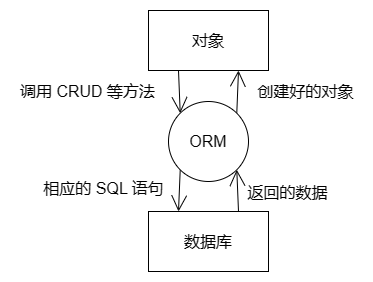

The diagram above was exported from draw.io. Its source (the exported page's mxGraphModel, read from the mxfile embedded in the PNG):
<mxGraphModel dx="1642" dy="231" grid="0" gridSize="10" guides="1" tooltips="1" connect="1" arrows="1" fold="1" page="0" pageScale="1" pageWidth="1169" pageHeight="827" math="0" shadow="0">
  <root>
    <mxCell id="0" />
    <mxCell id="1" parent="0" />
    <mxCell id="uLuiycVQ66vERTU3suaG-4" style="edgeStyle=none;curved=1;rounded=0;orthogonalLoop=1;jettySize=auto;html=1;exitX=0.25;exitY=1;exitDx=0;exitDy=0;entryX=0;entryY=0;entryDx=0;entryDy=0;fontSize=12;endArrow=open;startSize=14;endSize=14;sourcePerimeterSpacing=8;targetPerimeterSpacing=8;" edge="1" parent="1" source="uLuiycVQ66vERTU3suaG-1" target="uLuiycVQ66vERTU3suaG-3">
      <mxGeometry relative="1" as="geometry" />
    </mxCell>
    <mxCell id="uLuiycVQ66vERTU3suaG-1" value="对象" style="rounded=0;whiteSpace=wrap;html=1;fontSize=16;" vertex="1" parent="1">
      <mxGeometry x="34" y="548" width="120" height="60" as="geometry" />
    </mxCell>
    <mxCell id="uLuiycVQ66vERTU3suaG-7" style="edgeStyle=none;curved=1;rounded=0;orthogonalLoop=1;jettySize=auto;html=1;exitX=0.75;exitY=0;exitDx=0;exitDy=0;entryX=1;entryY=1;entryDx=0;entryDy=0;fontSize=12;endArrow=open;startSize=14;endSize=14;sourcePerimeterSpacing=8;targetPerimeterSpacing=8;" edge="1" parent="1" source="uLuiycVQ66vERTU3suaG-2" target="uLuiycVQ66vERTU3suaG-3">
      <mxGeometry relative="1" as="geometry" />
    </mxCell>
    <mxCell id="uLuiycVQ66vERTU3suaG-2" value="数据库" style="rounded=0;whiteSpace=wrap;html=1;fontSize=16;" vertex="1" parent="1">
      <mxGeometry x="34" y="749" width="120" height="60" as="geometry" />
    </mxCell>
    <mxCell id="uLuiycVQ66vERTU3suaG-5" style="edgeStyle=none;curved=1;rounded=0;orthogonalLoop=1;jettySize=auto;html=1;exitX=1;exitY=0;exitDx=0;exitDy=0;entryX=0.75;entryY=1;entryDx=0;entryDy=0;fontSize=12;endArrow=open;startSize=14;endSize=14;sourcePerimeterSpacing=8;targetPerimeterSpacing=8;" edge="1" parent="1" source="uLuiycVQ66vERTU3suaG-3" target="uLuiycVQ66vERTU3suaG-1">
      <mxGeometry relative="1" as="geometry" />
    </mxCell>
    <mxCell id="uLuiycVQ66vERTU3suaG-6" style="edgeStyle=none;curved=1;rounded=0;orthogonalLoop=1;jettySize=auto;html=1;exitX=0;exitY=1;exitDx=0;exitDy=0;entryX=0.25;entryY=0;entryDx=0;entryDy=0;fontSize=12;endArrow=open;startSize=14;endSize=14;sourcePerimeterSpacing=8;targetPerimeterSpacing=8;" edge="1" parent="1" source="uLuiycVQ66vERTU3suaG-3" target="uLuiycVQ66vERTU3suaG-2">
      <mxGeometry relative="1" as="geometry" />
    </mxCell>
    <mxCell id="uLuiycVQ66vERTU3suaG-3" value="ORM" style="ellipse;whiteSpace=wrap;html=1;aspect=fixed;fontSize=16;" vertex="1" parent="1">
      <mxGeometry x="54" y="639" width="80" height="80" as="geometry" />
    </mxCell>
    <mxCell id="uLuiycVQ66vERTU3suaG-8" value="调用 CRUD 等方法" style="text;html=1;align=center;verticalAlign=middle;resizable=0;points=[];autosize=1;strokeColor=none;fillColor=none;fontSize=16;" vertex="1" parent="1">
      <mxGeometry x="-104" y="613" width="153" height="31" as="geometry" />
    </mxCell>
    <mxCell id="uLuiycVQ66vERTU3suaG-9" value="相应的 SQL 语句" style="text;html=1;align=center;verticalAlign=middle;resizable=0;points=[];autosize=1;strokeColor=none;fillColor=none;fontSize=16;" vertex="1" parent="1">
      <mxGeometry x="-80" y="710" width="138" height="31" as="geometry" />
    </mxCell>
    <mxCell id="uLuiycVQ66vERTU3suaG-10" value="返回的数据" style="text;html=1;align=center;verticalAlign=middle;resizable=0;points=[];autosize=1;strokeColor=none;fillColor=none;fontSize=16;" vertex="1" parent="1">
      <mxGeometry x="124" y="714" width="98" height="31" as="geometry" />
    </mxCell>
    <mxCell id="uLuiycVQ66vERTU3suaG-11" value="创建好的对象" style="text;html=1;align=center;verticalAlign=middle;resizable=0;points=[];autosize=1;strokeColor=none;fillColor=none;fontSize=16;" vertex="1" parent="1">
      <mxGeometry x="134" y="613" width="114" height="31" as="geometry" />
    </mxCell>
  </root>
</mxGraphModel>